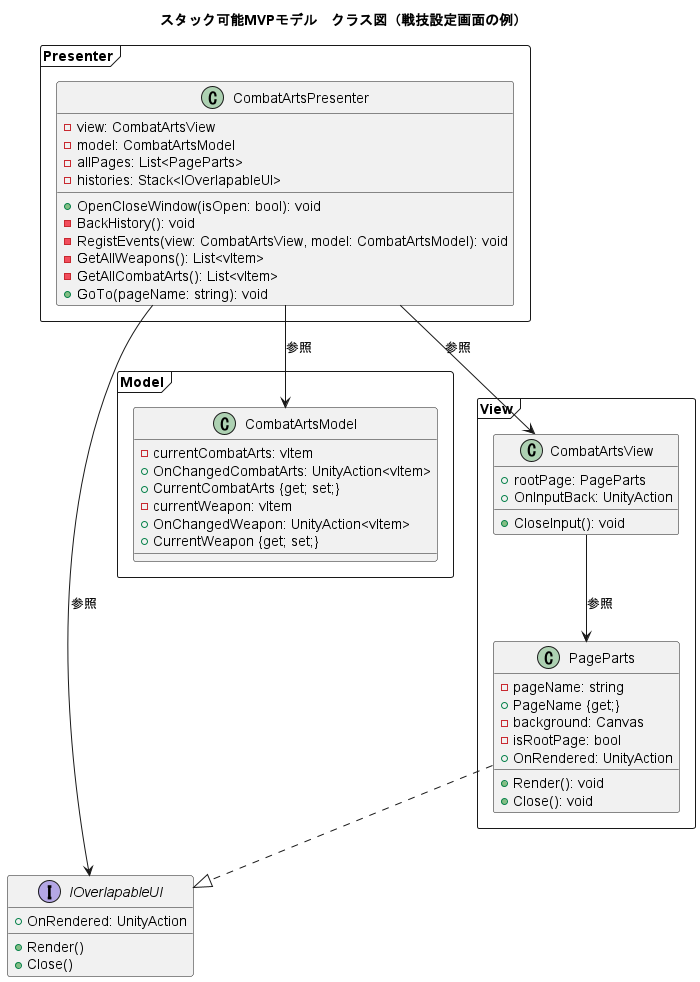

The diagram above was rendered by PlantUML. Its source (embedded in the PNG):
@startuml ui_class
title スタック可能MVPモデル　クラス図（戦技設定画面の例）

package Model <<Frame>> {
    class CombatArtsModel {
        - currentCombatArts: vItem
        + OnChangedCombatArts: UnityAction<vItem>
        + CurrentCombatArts {get; set;}
        - currentWeapon: vItem
        + OnChangedWeapon: UnityAction<vItem>
        + CurrentWeapon {get; set;}
    }
}

package Presenter <<Frame>> {
    class CombatArtsPresenter {
        - view: CombatArtsView
        - model: CombatArtsModel
        - allPages: List<PageParts>
        - histories: Stack<IOverlapableUI>
        + OpenCloseWindow(isOpen: bool): void
        - BackHistory(): void
        - RegistEvents(view: CombatArtsView, model: CombatArtsModel): void
        - GetAllWeapons(): List<vItem>
        - GetAllCombatArts(): List<vItem>
        + GoTo(pageName: string): void
    }
}

interface IOverlapableUI {
    + OnRendered: UnityAction
    + Render()
    + Close()
}

package View <<Frame>> {
    class CombatArtsView {
        + rootPage: PageParts
        + OnInputBack: UnityAction
        + CloseInput(): void
    }

    class PageParts {
        - pageName: string
        + PageName {get;}
        - background: Canvas
        - isRootPage: bool
        + OnRendered: UnityAction
        + Render(): void
        + Close(): void
    }
}

CombatArtsPresenter --> CombatArtsModel : 参照
CombatArtsPresenter --> CombatArtsView : 参照
PageParts ..|> IOverlapableUI
CombatArtsView --> PageParts : 参照
CombatArtsPresenter --> IOverlapableUI : 参照

@enduml